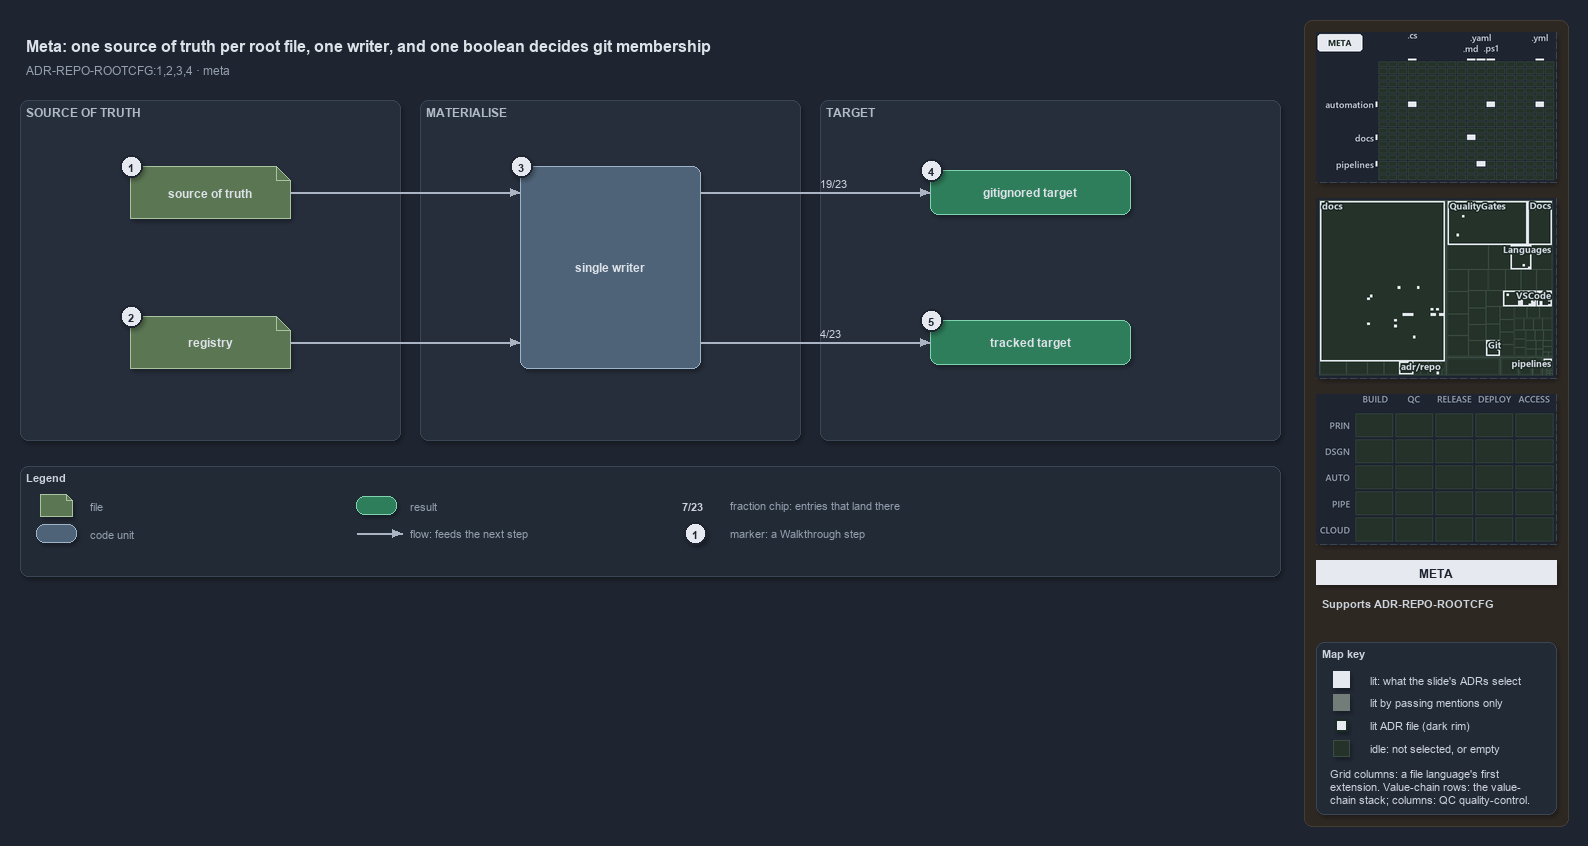

The diagram above was exported from draw.io. Its source (the exported page's mxGraphModel, read from the mxfile embedded in the PNG):
<mxGraphModel dx="1024" dy="768" grid="0" gridSize="10" guides="1" tooltips="1" connect="1" arrows="1" fold="1" page="1" pageScale="1" pageWidth="1572" pageHeight="640" background="#1E2430" math="0" shadow="1">
  <root>
    <mxCell id="0" />
    <mxCell id="1" parent="0" />
    <mxCell id="sidebar-bg" value="" style="rounded=1;arcSize=2;html=1;fillColor=#2E2823;strokeColor=#453C33;shadow=0;" vertex="1" parent="1">
      <mxGeometry x="1304" y="4" width="264" height="806" as="geometry" />
    </mxCell>
    <mxCell id="title" value="Meta: one source of truth per root file, one writer, and one boolean decides git membership" style="text;html=1;align=left;verticalAlign=middle;fontSize=16;fontStyle=1;fontColor=#DDE2E9;" vertex="1" parent="1">
      <mxGeometry x="20" y="14" width="1260" height="30" as="geometry" />
    </mxCell>
    <mxCell id="subtitle" value="ADR-REPO-ROOTCFG:1,2,3,4 &amp;#183; meta" style="text;html=1;align=left;verticalAlign=middle;fontSize=12;fontColor=#949FAE;" vertex="1" parent="1">
      <mxGeometry x="20" y="44" width="1240" height="20" as="geometry" />
    </mxCell>
    <mxCell id="band-source" value="SOURCE OF TRUTH" style="rounded=1;html=1;arcSize=3;fillColor=#262E3B;strokeColor=#3A4555;verticalAlign=top;align=left;spacingLeft=8;fontStyle=1;fontSize=12;fontColor=#B0BAC7;" vertex="1" parent="1">
      <mxGeometry x="20" y="84" width="380" height="340" as="geometry" />
    </mxCell>
    <mxCell id="band-write" value="MATERIALISE" style="rounded=1;html=1;arcSize=3;fillColor=#262E3B;strokeColor=#3A4555;verticalAlign=top;align=left;spacingLeft=8;fontStyle=1;fontSize=12;fontColor=#B0BAC7;" vertex="1" parent="1">
      <mxGeometry x="420" y="84" width="380" height="340" as="geometry" />
    </mxCell>
    <mxCell id="band-target" value="TARGET" style="rounded=1;html=1;arcSize=3;fillColor=#262E3B;strokeColor=#3A4555;verticalAlign=top;align=left;spacingLeft=8;fontStyle=1;fontSize=12;fontColor=#B0BAC7;" vertex="1" parent="1">
      <mxGeometry x="820" y="84" width="460" height="340" as="geometry" />
    </mxCell>
    <mxCell id="g-source" value="&lt;b&gt;source of truth&lt;/b&gt;" style="shape=note;size=14;whiteSpace=wrap;html=1;fillColor=#5B7653;strokeColor=#A9C29F;fontColor=#DDE2E9;fontSize=12;" vertex="1" parent="1">
      <mxGeometry x="130" y="150" width="160" height="52" as="geometry" />
    </mxCell>
    <mxCell id="g-registry" value="&lt;b&gt;registry&lt;/b&gt;" style="shape=note;size=14;whiteSpace=wrap;html=1;fillColor=#5B7653;strokeColor=#A9C29F;fontColor=#DDE2E9;fontSize=12;" vertex="1" parent="1">
      <mxGeometry x="130" y="300" width="160" height="52" as="geometry" />
    </mxCell>
    <mxCell id="g-writer" value="&lt;b&gt;single writer&lt;/b&gt;" style="rounded=1;whiteSpace=wrap;html=1;arcSize=20;fillColor=#4E6378;strokeColor=#9FB3C8;fontColor=#DDE2E9;fontSize=12;" vertex="1" parent="1">
      <mxGeometry x="520" y="150" width="180" height="202" as="geometry" />
    </mxCell>
    <mxCell id="g-ignored" value="&lt;b&gt;gitignored target&lt;/b&gt;" style="rounded=1;whiteSpace=wrap;html=1;arcSize=20;fillColor=#2E7D5B;strokeColor=#7FD3AE;fontColor=#DDE2E9;fontSize=12;" vertex="1" parent="1">
      <mxGeometry x="930" y="154" width="200" height="44" as="geometry" />
    </mxCell>
    <mxCell id="g-tracked" value="&lt;b&gt;tracked target&lt;/b&gt;" style="rounded=1;whiteSpace=wrap;html=1;arcSize=20;fillColor=#2E7D5B;strokeColor=#7FD3AE;fontColor=#DDE2E9;fontSize=12;" vertex="1" parent="1">
      <mxGeometry x="930" y="304" width="200" height="44" as="geometry" />
    </mxCell>
    <mxCell id="port-writer-l1" value="" style="text;html=1;strokeColor=none;fillColor=none;" vertex="1" parent="1">
      <mxGeometry x="520" y="176" width="1" height="1" as="geometry" />
    </mxCell>
    <mxCell id="port-writer-l2" value="" style="text;html=1;strokeColor=none;fillColor=none;" vertex="1" parent="1">
      <mxGeometry x="520" y="326" width="1" height="1" as="geometry" />
    </mxCell>
    <mxCell id="port-writer-r1" value="" style="text;html=1;strokeColor=none;fillColor=none;" vertex="1" parent="1">
      <mxGeometry x="700" y="176" width="1" height="1" as="geometry" />
    </mxCell>
    <mxCell id="port-writer-r2" value="" style="text;html=1;strokeColor=none;fillColor=none;" vertex="1" parent="1">
      <mxGeometry x="700" y="326" width="1" height="1" as="geometry" />
    </mxCell>
    <mxCell id="e-source-writer" value="" style="edgeStyle=orthogonalEdgeStyle;rounded=1;html=1;fontSize=10;fontColor=#CDD3DC;endArrow=block;strokeColor=#AAB4C3;shadow=0;" edge="1" parent="1" source="g-source" target="port-writer-l1">
      <mxGeometry relative="1" as="geometry" />
    </mxCell>
    <mxCell id="e-registry-writer" value="" style="edgeStyle=orthogonalEdgeStyle;rounded=1;html=1;fontSize=10;fontColor=#CDD3DC;endArrow=block;strokeColor=#AAB4C3;shadow=0;" edge="1" parent="1" source="g-registry" target="port-writer-l2">
      <mxGeometry relative="1" as="geometry" />
    </mxCell>
    <mxCell id="e-writer-ignored" value="19/23" style="edgeStyle=orthogonalEdgeStyle;rounded=1;html=1;endArrow=block;strokeColor=#AAB4C3;fontColor=#CDD3DC;fontStyle=1;fontSize=11;labelBackgroundColor=#262E3B;shadow=0;" edge="1" parent="1" source="port-writer-r1" target="g-ignored">
      <mxGeometry relative="1" as="geometry" />
    </mxCell>
    <mxCell id="e-writer-tracked" value="4/23" style="edgeStyle=orthogonalEdgeStyle;rounded=1;html=1;endArrow=block;strokeColor=#AAB4C3;fontColor=#CDD3DC;fontStyle=1;fontSize=11;labelBackgroundColor=#262E3B;shadow=0;" edge="1" parent="1" source="port-writer-r2" target="g-tracked">
      <mxGeometry relative="1" as="geometry" />
    </mxCell>
    <mxCell id="mark-1" value="1" style="ellipse;html=1;fillColor=#E6EAF0;strokeColor=#1E2430;strokeWidth=2;fontColor=#1E2430;fontStyle=1;fontSize=11;" vertex="1" parent="1">
      <mxGeometry x="120" y="139" width="22" height="22" as="geometry" />
    </mxCell>
    <mxCell id="mark-2" value="2" style="ellipse;html=1;fillColor=#E6EAF0;strokeColor=#1E2430;strokeWidth=2;fontColor=#1E2430;fontStyle=1;fontSize=11;" vertex="1" parent="1">
      <mxGeometry x="120" y="289" width="22" height="22" as="geometry" />
    </mxCell>
    <mxCell id="mark-3" value="3" style="ellipse;html=1;fillColor=#E6EAF0;strokeColor=#1E2430;strokeWidth=2;fontColor=#1E2430;fontStyle=1;fontSize=11;" vertex="1" parent="1">
      <mxGeometry x="510" y="139" width="22" height="22" as="geometry" />
    </mxCell>
    <mxCell id="mark-4" value="4" style="ellipse;html=1;fillColor=#E6EAF0;strokeColor=#1E2430;strokeWidth=2;fontColor=#1E2430;fontStyle=1;fontSize=11;" vertex="1" parent="1">
      <mxGeometry x="920" y="143" width="22" height="22" as="geometry" />
    </mxCell>
    <mxCell id="mark-5" value="5" style="ellipse;html=1;fillColor=#E6EAF0;strokeColor=#1E2430;strokeWidth=2;fontColor=#1E2430;fontStyle=1;fontSize=11;" vertex="1" parent="1">
      <mxGeometry x="920" y="293" width="22" height="22" as="geometry" />
    </mxCell>
    <mxCell id="legend" value="&lt;b&gt;Legend&lt;/b&gt;" style="rounded=1;whiteSpace=wrap;html=1;arcSize=6;fillColor=#222A36;strokeColor=#3A4555;align=left;verticalAlign=top;spacing=8;fontSize=11;fontColor=#CDD3DC;" vertex="1" parent="1">
      <mxGeometry x="20" y="450" width="1260" height="110" as="geometry" />
    </mxCell>
    <mxCell id="lg-0" value="" style="shape=note;size=6;html=1;fillColor=#5B7653;strokeColor=#A9C29F;" vertex="1" parent="1">
      <mxGeometry x="40" y="478" width="32" height="22" as="geometry" />
    </mxCell>
    <mxCell id="lg-0-t" value="file" style="text;html=1;align=left;verticalAlign=middle;fontSize=11;fontColor=#949FAE;" vertex="1" parent="1">
      <mxGeometry x="84" y="479" width="270" height="20" as="geometry" />
    </mxCell>
    <mxCell id="lg-1" value="" style="rounded=1;html=1;arcSize=20;fillColor=#4E6378;strokeColor=#9FB3C8;" vertex="1" parent="1">
      <mxGeometry x="36" y="508" width="40" height="18" as="geometry" />
    </mxCell>
    <mxCell id="lg-1-t" value="code unit" style="text;html=1;align=left;verticalAlign=middle;fontSize=11;fontColor=#949FAE;" vertex="1" parent="1">
      <mxGeometry x="84" y="507" width="270" height="20" as="geometry" />
    </mxCell>
    <mxCell id="lg-2" value="" style="rounded=1;html=1;arcSize=20;fillColor=#2E7D5B;strokeColor=#7FD3AE;" vertex="1" parent="1">
      <mxGeometry x="356" y="480" width="40" height="18" as="geometry" />
    </mxCell>
    <mxCell id="lg-2-t" value="result" style="text;html=1;align=left;verticalAlign=middle;fontSize=11;fontColor=#949FAE;" vertex="1" parent="1">
      <mxGeometry x="404" y="479" width="270" height="20" as="geometry" />
    </mxCell>
    <mxCell id="lg-3-a" value="" style="text;html=1;strokeColor=none;fillColor=none;" vertex="1" parent="1">
      <mxGeometry x="356" y="517" width="1" height="1" as="geometry" />
    </mxCell>
    <mxCell id="lg-3-b" value="" style="text;html=1;strokeColor=none;fillColor=none;" vertex="1" parent="1">
      <mxGeometry x="402" y="517" width="1" height="1" as="geometry" />
    </mxCell>
    <mxCell id="lg-3-e" value="" style="edgeStyle=orthogonalEdgeStyle;rounded=1;html=1;fontSize=10;fontColor=#CDD3DC;endArrow=block;strokeColor=#AAB4C3;shadow=0;" edge="1" parent="1" source="lg-3-a" target="lg-3-b">
      <mxGeometry relative="1" as="geometry" />
    </mxCell>
    <mxCell id="lg-3-t" value="flow: feeds the next step" style="text;html=1;align=left;verticalAlign=middle;fontSize=11;fontColor=#949FAE;" vertex="1" parent="1">
      <mxGeometry x="404" y="507" width="270" height="20" as="geometry" />
    </mxCell>
    <mxCell id="lg-4" value="&lt;b&gt;7/23&lt;/b&gt;" style="text;html=1;align=center;verticalAlign=middle;fontSize=11;fontColor=#CDD3DC;" vertex="1" parent="1">
      <mxGeometry x="672" y="480" width="40" height="18" as="geometry" />
    </mxCell>
    <mxCell id="lg-4-t" value="fraction chip: entries that land there" style="text;html=1;align=left;verticalAlign=middle;fontSize=11;fontColor=#949FAE;" vertex="1" parent="1">
      <mxGeometry x="724" y="479" width="270" height="20" as="geometry" />
    </mxCell>
    <mxCell id="lg-5" value="1" style="ellipse;html=1;fillColor=#E6EAF0;strokeColor=#1E2430;strokeWidth=2;fontColor=#1E2430;fontStyle=1;fontSize=11;" vertex="1" parent="1">
      <mxGeometry x="684" y="506" width="22" height="22" as="geometry" />
    </mxCell>
    <mxCell id="lg-5-t" value="marker: a Walkthrough step" style="text;html=1;align=left;verticalAlign=middle;fontSize=11;fontColor=#949FAE;" vertex="1" parent="1">
      <mxGeometry x="724" y="507" width="270" height="20" as="geometry" />
    </mxCell>
    <mxCell id="minimap-grid" value="" style="shape=image;imageAspect=0;rounded=1;arcSize=4;whiteSpace=wrap;html=1;fillColor=#262E3B;strokeColor=#3A4555;dashed=1;fontColor=#949FAE;fontSize=11;image=data:image/png,(base64 omitted: 10496 chars);" vertex="1" parent="1">
      <mxGeometry x="1316" y="16" width="240" height="150" as="geometry" />
    </mxCell>
    <mxCell id="minimap-tree" value="" style="shape=image;imageAspect=0;rounded=1;arcSize=4;whiteSpace=wrap;html=1;fillColor=#262E3B;strokeColor=#3A4555;dashed=1;fontColor=#949FAE;fontSize=11;image=data:image/png,(base64 omitted: 21980 chars);" vertex="1" parent="1">
      <mxGeometry x="1316" y="182" width="240" height="180" as="geometry" />
    </mxCell>
    <mxCell id="minimap-chain" value="" style="shape=image;imageAspect=0;rounded=1;arcSize=4;whiteSpace=wrap;html=1;fillColor=#262E3B;strokeColor=#3A4555;dashed=1;fontColor=#949FAE;fontSize=11;image=data:image/png,(base64 omitted: 11912 chars);" vertex="1" parent="1">
      <mxGeometry x="1316" y="378" width="240" height="150" as="geometry" />
    </mxCell>
    <mxCell id="lens-badge" value="META" style="rounded=0;whiteSpace=wrap;html=1;align=center;verticalAlign=middle;fontSize=12;fontStyle=1;fontColor=#1E2430;fillColor=#E6EAF0;strokeColor=none;" vertex="1" parent="1">
      <mxGeometry x="1316" y="544" width="240" height="24" as="geometry" />
    </mxCell>
    <mxCell id="supports" value="&lt;b&gt;Supports&lt;/b&gt; ADR-REPO-ROOTCFG" style="text;html=1;whiteSpace=wrap;align=left;verticalAlign=top;fontSize=11;fontColor=#CDD3DC;" vertex="1" parent="1">
      <mxGeometry x="1316" y="576" width="240" height="38" as="geometry" />
    </mxCell>
    <mxCell id="mapkey" value="&lt;b&gt;Map key&lt;/b&gt;" style="rounded=1;arcSize=6;whiteSpace=wrap;html=1;align=left;verticalAlign=top;fontSize=11;fontColor=#CDD3DC;fillColor=#222A36;strokeColor=#3A4555;spacingLeft=8;spacingTop=2;" vertex="1" parent="1">
      <mxGeometry x="1316" y="626" width="240" height="172" as="geometry" />
    </mxCell>
    <mxCell id="mapkey-lit" value="" style="rounded=0;html=1;fillColor=#E6EAF0;strokeColor=#E6EAF0;" vertex="1" parent="1">
      <mxGeometry x="1333.0" y="655.0" width="16" height="16" as="geometry" />
    </mxCell>
    <mxCell id="mapkey-lit-text" value="lit: what the slide's ADRs select" style="text;html=1;align=left;verticalAlign=middle;fontSize=11;fontColor=#CDD3DC;" vertex="1" parent="1">
      <mxGeometry x="1364" y="653" width="184" height="20" as="geometry" />
    </mxCell>
    <mxCell id="mapkey-touched" value="" style="rounded=0;html=1;fillColor=#727C79;strokeColor=#727C79;" vertex="1" parent="1">
      <mxGeometry x="1333.0" y="678.0" width="16" height="16" as="geometry" />
    </mxCell>
    <mxCell id="mapkey-touched-text" value="lit by passing mentions only" style="text;html=1;align=left;verticalAlign=middle;fontSize=11;fontColor=#CDD3DC;" vertex="1" parent="1">
      <mxGeometry x="1364" y="676" width="184" height="20" as="geometry" />
    </mxCell>
    <mxCell id="mapkey-adr" value="" style="rounded=0;html=1;fillColor=#E6EAF0;strokeColor=#1C2A24;strokeWidth=2;" vertex="1" parent="1">
      <mxGeometry x="1335.0" y="703.0" width="12" height="12" as="geometry" />
    </mxCell>
    <mxCell id="mapkey-adr-text" value="lit ADR file (dark rim)" style="text;html=1;align=left;verticalAlign=middle;fontSize=11;fontColor=#CDD3DC;" vertex="1" parent="1">
      <mxGeometry x="1364" y="699" width="184" height="20" as="geometry" />
    </mxCell>
    <mxCell id="mapkey-idle" value="" style="rounded=0;html=1;fillColor=#243229;strokeColor=#3B4D43;" vertex="1" parent="1">
      <mxGeometry x="1333.0" y="724.0" width="16" height="16" as="geometry" />
    </mxCell>
    <mxCell id="mapkey-idle-text" value="idle: not selected, or empty" style="text;html=1;align=left;verticalAlign=middle;fontSize=11;fontColor=#CDD3DC;" vertex="1" parent="1">
      <mxGeometry x="1364" y="722" width="184" height="20" as="geometry" />
    </mxCell>
    <mxCell id="mapkey-codes" value="Grid columns: a file language's first&lt;br&gt;extension. Value-chain rows: the value-&lt;br&gt;chain stack; columns: QC quality-control." style="text;html=1;align=left;verticalAlign=top;whiteSpace=wrap;fontSize=11;fontColor=#CDD3DC;" vertex="1" parent="1">
      <mxGeometry x="1324" y="746" width="224" height="46" as="geometry" />
    </mxCell>
  </root>
</mxGraphModel>